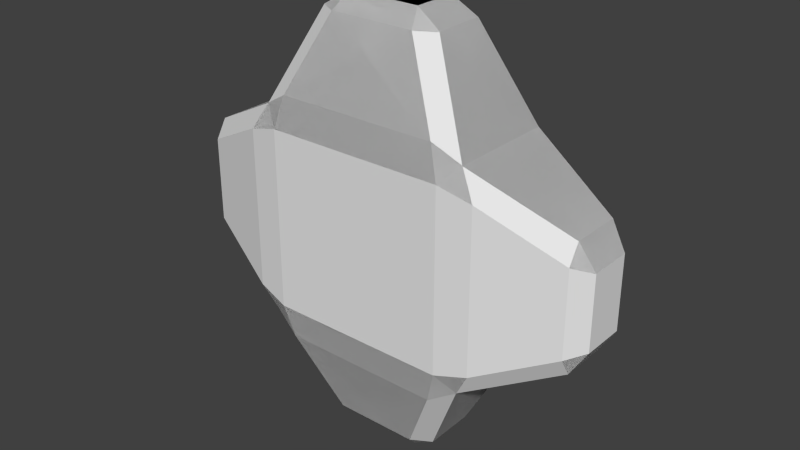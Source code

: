 # Source: cross.blend  (saved by Blender 2.74.0; exported with 4.5.12 LTS)
import bpy
from mathutils import Matrix  # noqa: F401  (used for matrix-valued properties, if any)

bpy.ops.wm.read_factory_settings(use_empty=True)
scene = bpy.context.scene
scene.name = 'Scene'

# ---- collections
col_collection_1 = bpy.data.collections.new('Collection 1'); scene.collection.children.link(col_collection_1)

# ---- world
world_world = bpy.data.worlds.new('World'); scene.world = world_world
world_world.color = (0.05088, 0.05088, 0.05088)
world_world.use_sun_shadow = False
world_world.sun_shadow_jitter_overblur = 0.0
world_world.cycles.sampling_method = 'MANUAL'
world_world.cycles.sample_map_resolution = 256

# ---- meshes
me_cube = bpy.data.meshes.new('Cube')
me_cube.from_pydata([(-0.25, 0.5466, -0.25), (-0.2858, 0.5621, -0.1883), (-0.21, 0.5729, -0.21), (-0.1883, 0.5621, -0.2858), (-0.21, 0.2729, -0.21), (-0.2858, 0.2836, -0.1883), (-0.25, 0.2992, -0.25), (-0.1883, 0.2836, -0.2858), (0.21, 0.5729, -0.21), (0.2858, 0.5621, -0.1883), (0.25, 0.5466, -0.25), (0.1883, 0.5621, -0.2858), (0.25, 0.2992, -0.25), (0.2858, 0.2836, -0.1883), (0.21, 0.2729, -0.21), (0.1883, 0.2836, -0.2858), (0.5, 0.3719, -0.085), (0.4642, 0.3371, -0.09907), (0.4642, 0.3634, -0.1429), (0.5, 0.4739, -0.085), (0.4642, 0.4823, -0.1429), (0.4642, 0.5086, -0.09907), (-0.085, 0.4739, -0.5), (-0.1429, 0.4823, -0.4642), (-0.09907, 0.5086, -0.4642), (-0.09907, 0.3371, -0.4642), (-0.1429, 0.3634, -0.4642), (-0.085, 0.3719, -0.5), (0.085, 0.3719, -0.5), (0.1429, 0.3634, -0.4642), (0.09907, 0.3371, -0.4642), (0.09907, 0.5086, -0.4642), (0.1429, 0.4823, -0.4642), (0.085, 0.4739, -0.5), (-0.4642, 0.5086, -0.09907), (-0.4642, 0.4823, -0.1429), (-0.5, 0.4739, -0.085), (-0.5, 0.3719, -0.085), (-0.4642, 0.3634, -0.1429), (-0.4642, 0.3371, -0.09907), (0.25, 0.5466, -0.25), (0.2858, 0.5621, -0.1883), (0.21, 0.5729, -0.21), (0.1883, 0.5621, -0.2858), (0.21, 0.2729, -0.21), (0.2858, 0.2836, -0.1883), (0.25, 0.2992, -0.25), (0.1883, 0.2836, -0.2858), (-0.21, 0.5729, -0.21), (-0.2858, 0.5621, -0.1883), (-0.25, 0.5466, -0.25), (-0.1883, 0.5621, -0.2858), (-0.25, 0.2992, -0.25), (-0.2858, 0.2836, -0.1883), (-0.21, 0.2729, -0.21), (-0.1883, 0.2836, -0.2858), (-0.5, 0.3719, -0.085), (-0.4642, 0.3371, -0.09907), (-0.4642, 0.3634, -0.1429), (-0.5, 0.4739, -0.085), (-0.4642, 0.4823, -0.1429), (-0.4642, 0.5086, -0.09907), (0.085, 0.4739, -0.5), (0.1429, 0.4823, -0.4642), (0.09907, 0.5086, -0.4642), (0.09907, 0.3371, -0.4642), (0.1429, 0.3634, -0.4642), (0.085, 0.3719, -0.5), (-0.085, 0.3719, -0.5), (-0.1429, 0.3634, -0.4642), (-0.09907, 0.3371, -0.4642), (-0.09907, 0.5086, -0.4642), (-0.1429, 0.4823, -0.4642), (-0.085, 0.4739, -0.5), (0.4642, 0.5086, -0.09907), (0.4642, 0.4823, -0.1429), (0.5, 0.4739, -0.085), (0.5, 0.3719, -0.085), (0.4642, 0.3634, -0.1429), (0.4642, 0.3371, -0.09907), (-0.25, 0.5466, 0.25), (-0.2858, 0.5621, 0.1883), (-0.21, 0.5729, 0.21), (-0.1883, 0.5621, 0.2858), (-0.21, 0.2729, 0.21), (-0.2858, 0.2836, 0.1883), (-0.25, 0.2992, 0.25), (-0.1883, 0.2836, 0.2858), (0.21, 0.5729, 0.21), (0.2858, 0.5621, 0.1883), (0.25, 0.5466, 0.25), (0.1883, 0.5621, 0.2858), (0.25, 0.2992, 0.25), (0.2858, 0.2836, 0.1883), (0.21, 0.2729, 0.21), (0.1883, 0.2836, 0.2858), (0.5, 0.3719, 0.085), (0.4642, 0.3371, 0.09907), (0.4642, 0.3634, 0.1429), (0.5, 0.4739, 0.085), (0.4642, 0.4823, 0.1429), (0.4642, 0.5086, 0.09907), (-0.085, 0.4739, 0.5), (-0.1429, 0.4823, 0.4642), (-0.09907, 0.5086, 0.4642), (-0.09907, 0.3371, 0.4642), (-0.1429, 0.3634, 0.4642), (-0.085, 0.3719, 0.5), (0.085, 0.3719, 0.5), (0.1429, 0.3634, 0.4642), (0.09907, 0.3371, 0.4642), (0.09907, 0.5086, 0.4642), (0.1429, 0.4823, 0.4642), (0.085, 0.4739, 0.5), (-0.4642, 0.5086, 0.09907), (-0.4642, 0.4823, 0.1429), (-0.5, 0.4739, 0.085), (-0.5, 0.3719, 0.085), (-0.4642, 0.3634, 0.1429), (-0.4642, 0.3371, 0.09907), (0.25, 0.5466, 0.25), (0.2858, 0.5621, 0.1883), (0.21, 0.5729, 0.21), (0.1883, 0.5621, 0.2858), (0.21, 0.2729, 0.21), (0.2858, 0.2836, 0.1883), (0.25, 0.2992, 0.25), (0.1883, 0.2836, 0.2858), (-0.21, 0.5729, 0.21), (-0.2858, 0.5621, 0.1883), (-0.25, 0.5466, 0.25), (-0.1883, 0.5621, 0.2858), (-0.25, 0.2992, 0.25), (-0.2858, 0.2836, 0.1883), (-0.21, 0.2729, 0.21), (-0.1883, 0.2836, 0.2858), (-0.5, 0.3719, 0.085), (-0.4642, 0.3371, 0.09907), (-0.4642, 0.3634, 0.1429), (-0.5, 0.4739, 0.085), (-0.4642, 0.4823, 0.1429), (-0.4642, 0.5086, 0.09907), (0.085, 0.4739, 0.5), (0.1429, 0.4823, 0.4642), (0.09907, 0.5086, 0.4642), (0.09907, 0.3371, 0.4642), (0.1429, 0.3634, 0.4642), (0.085, 0.3719, 0.5), (-0.085, 0.3719, 0.5), (-0.1429, 0.3634, 0.4642), (-0.09907, 0.3371, 0.4642), (-0.09907, 0.5086, 0.4642), (-0.1429, 0.4823, 0.4642), (-0.085, 0.4739, 0.5), (0.4642, 0.5086, 0.09907), (0.4642, 0.4823, 0.1429), (0.5, 0.4739, 0.085), (0.5, 0.3719, 0.085), (0.4642, 0.3634, 0.1429), (0.4642, 0.3371, 0.09907)], [], [(12, 10, 20, 18), (6, 0, 23, 26), (3, 11, 31, 24), (15, 7, 25, 30), (10, 12, 29, 32), (28, 27, 22, 33), (0, 1, 2, 3), (4, 5, 6, 7), (8, 9, 10, 11), (12, 13, 14, 15), (16, 17, 18), (19, 20, 21), (22, 23, 24), (25, 26, 27), (28, 29, 30), (31, 32, 33), (34, 35, 36), (37, 38, 39), (14, 4, 7, 15), (2, 8, 11, 3), (18, 20, 19, 16), (20, 10, 9, 21), (17, 13, 12, 18), (22, 27, 26, 23), (28, 33, 32, 29), (30, 25, 27, 28), (24, 31, 33, 22), (23, 0, 3, 24), (10, 32, 31, 11), (29, 12, 15, 30), (6, 26, 25, 7), (35, 38, 37, 36), (0, 35, 34, 1), (38, 6, 5, 39), (0, 6, 38, 35), (52, 58, 60, 50), (46, 66, 63, 40), (43, 64, 71, 51), (55, 70, 65, 47), (50, 72, 69, 52), (68, 73, 62, 67), (40, 43, 42, 41), (44, 47, 46, 45), (48, 51, 50, 49), (52, 55, 54, 53), (56, 58, 57), (59, 61, 60), (62, 64, 63), (65, 67, 66), (68, 70, 69), (71, 73, 72), (74, 76, 75), (77, 79, 78), (54, 55, 47, 44), (42, 43, 51, 48), (58, 56, 59, 60), (60, 61, 49, 50), (57, 58, 52, 53), (62, 63, 66, 67), (68, 69, 72, 73), (70, 68, 67, 65), (64, 62, 73, 71), (63, 64, 43, 40), (50, 51, 71, 72), (69, 70, 55, 52), (46, 47, 65, 66), (75, 76, 77, 78), (40, 41, 74, 75), (78, 79, 45, 46), (40, 75, 78, 46), (92, 98, 100, 90), (86, 106, 103, 80), (83, 104, 111, 91), (95, 110, 105, 87), (90, 112, 109, 92), (108, 113, 102, 107), (80, 83, 82, 81), (84, 87, 86, 85), (88, 91, 90, 89), (92, 95, 94, 93), (96, 98, 97), (99, 101, 100), (102, 104, 103), (105, 107, 106), (108, 110, 109), (111, 113, 112), (114, 116, 115), (117, 119, 118), (94, 95, 87, 84), (82, 83, 91, 88), (98, 96, 99, 100), (100, 101, 89, 90), (97, 98, 92, 93), (102, 103, 106, 107), (108, 109, 112, 113), (110, 108, 107, 105), (104, 102, 113, 111), (103, 104, 83, 80), (90, 91, 111, 112), (109, 110, 95, 92), (86, 87, 105, 106), (115, 116, 117, 118), (80, 81, 114, 115), (118, 119, 85, 86), (80, 115, 118, 86), (132, 130, 140, 138), (126, 120, 143, 146), (123, 131, 151, 144), (135, 127, 145, 150), (130, 132, 149, 152), (148, 147, 142, 153), (120, 121, 122, 123), (124, 125, 126, 127), (128, 129, 130, 131), (132, 133, 134, 135), (136, 137, 138), (139, 140, 141), (142, 143, 144), (145, 146, 147), (148, 149, 150), (151, 152, 153), (154, 155, 156), (157, 158, 159), (134, 124, 127, 135), (122, 128, 131, 123), (138, 140, 139, 136), (140, 130, 129, 141), (137, 133, 132, 138), (142, 147, 146, 143), (148, 153, 152, 149), (150, 145, 147, 148), (144, 151, 153, 142), (143, 120, 123, 144), (130, 152, 151, 131), (149, 132, 135, 150), (126, 146, 145, 127), (155, 158, 157, 156), (120, 155, 154, 121), (158, 126, 125, 159), (120, 126, 158, 155), (56, 136, 139, 59), (57, 137, 136, 56), (59, 139, 141, 61), (61, 141, 129, 49), (49, 129, 128, 48), (48, 128, 122, 42), (42, 122, 121, 41), (41, 121, 154, 74), (74, 154, 156, 76), (76, 156, 157, 77), (77, 157, 159, 79), (79, 159, 125, 45), (45, 125, 124, 44), (44, 124, 134, 54), (54, 134, 133, 53), (53, 133, 137, 57)])
me_cube.use_remesh_preserve_volume = False
me_cube.use_remesh_preserve_attributes = False
me_cube.use_mirror_vertex_groups = False
me_cube.update()

# ---- objects
ob_cube = bpy.data.objects.new('Cube', me_cube)

# ---- transforms, parenting, visibility, modifiers, constraints
ob_cube.location = (0.0, 0.0, 0.0)
ob_cube.lineart.crease_threshold = 0.0

# ---- collection membership
col_collection_1.objects.link(ob_cube)

# ---- scene / render settings (as saved in the file)
scene.frame_start = 1; scene.frame_end = 250; scene.frame_set(1)
scene.render.engine = 'BLENDER_EEVEE_NEXT'
scene.render.resolution_percentage = 50
scene.render.dither_intensity = 0.0
scene.cycles.use_denoising = False
scene.cycles.samples = 10
scene.cycles.sampling_pattern = 'TABULATED_SOBOL'
scene.cycles.light_sampling_threshold = 0.0
scene.cycles.use_adaptive_sampling = False
scene.cycles.use_light_tree = False
scene.cycles.blur_glossy = 0.0
scene.cycles.pixel_filter_type = 'GAUSSIAN'
scene.cycles.sample_clamp_indirect = 0.0
scene.view_settings.view_transform = 'Standard'
bpy.context.view_layer.update()

# ---- added for rendering (the .blend has no active camera and no usable light): camera, sun
cam_auto = bpy.data.cameras.new('AutoCamera')
cam_auto.lens = 50.0
cam_auto.sensor_width = 36.0
cam_auto.clip_end = 1000.0
ob_auto_camera = bpy.data.objects.new('AutoCamera', cam_auto)
scene.collection.objects.link(ob_auto_camera)
ob_auto_camera.location = (1.33758, -1.18222, 1.07007)
ob_auto_camera.rotation_euler = (1.09748, -7.21219e-08, 0.694738)
scene.camera = ob_auto_camera
light_auto_sun = bpy.data.lights.new('AutoSun', 'SUN')
light_auto_sun.energy = 3.0
light_auto_sun.angle = 0.0523599
ob_auto_sun = bpy.data.objects.new('AutoSun', light_auto_sun)
scene.collection.objects.link(ob_auto_sun)
ob_auto_sun.rotation_euler = (0.872665, 0.174533, 0.523599)
bpy.context.view_layer.update()

